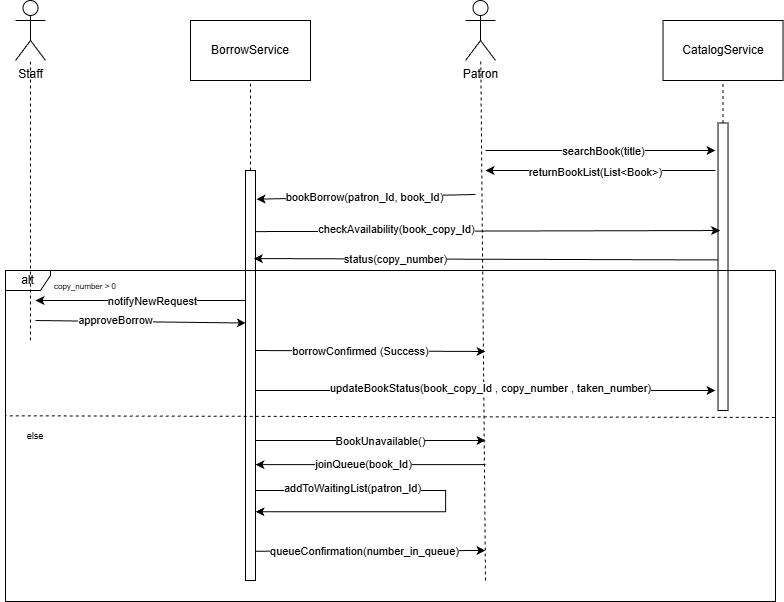

The diagram above was exported from draw.io. Its source (the exported page's mxGraphModel, read from the mxfile embedded in the PNG):
<mxGraphModel dx="1426" dy="751" grid="1" gridSize="10" guides="1" tooltips="1" connect="1" arrows="1" fold="1" page="1" pageScale="1" pageWidth="850" pageHeight="1100" math="0" shadow="0">
  <root>
    <mxCell id="0" />
    <mxCell id="1" parent="0" />
    <mxCell id="o2LesBfWcJlRX0HJ0eul-1" parent="1" style="shape=umlActor;verticalLabelPosition=bottom;verticalAlign=top;html=1;outlineConnect=0;" value="Patron" vertex="1">
      <mxGeometry height="60" width="30" x="510" y="70" as="geometry" />
    </mxCell>
    <mxCell id="o2LesBfWcJlRX0HJ0eul-2" parent="1" style="shape=umlActor;verticalLabelPosition=bottom;verticalAlign=top;html=1;outlineConnect=0;" value="Staff" vertex="1">
      <mxGeometry height="60" width="30" x="60" y="70" as="geometry" />
    </mxCell>
    <mxCell id="o2LesBfWcJlRX0HJ0eul-55" edge="1" parent="1" source="o2LesBfWcJlRX0HJ0eul-58" style="endArrow=none;dashed=1;html=1;rounded=0;exitX=0.5;exitY=0;exitDx=0;exitDy=0;entryX=0.5;entryY=1;entryDx=0;entryDy=0;" target="bhkKTq3p-t_2RSyea91Z-10" value="">
      <mxGeometry height="50" relative="1" width="50" as="geometry">
        <mxPoint x="492.52" y="360" as="sourcePoint" />
        <mxPoint x="602.52" y="120" as="targetPoint" />
      </mxGeometry>
    </mxCell>
    <mxCell id="o2LesBfWcJlRX0HJ0eul-58" parent="1" style="rounded=0;whiteSpace=wrap;html=1;" value="" vertex="1">
      <mxGeometry height="287.5" width="10" x="762.52" y="192.5" as="geometry" />
    </mxCell>
    <mxCell id="bhkKTq3p-t_2RSyea91Z-10" parent="1" style="rounded=0;whiteSpace=wrap;html=1;" value="CatalogService" vertex="1">
      <mxGeometry height="60" width="120" x="707.52" y="90" as="geometry" />
    </mxCell>
    <mxCell id="bhkKTq3p-t_2RSyea91Z-13" parent="1" style="rounded=0;whiteSpace=wrap;html=1;" value="BorrowService" vertex="1">
      <mxGeometry height="60" width="120" x="235" y="90" as="geometry" />
    </mxCell>
    <mxCell id="bhkKTq3p-t_2RSyea91Z-14" edge="1" parent="1" source="bhkKTq3p-t_2RSyea91Z-15" style="endArrow=none;dashed=1;html=1;rounded=0;entryX=0.5;entryY=1;entryDx=0;entryDy=0;" target="bhkKTq3p-t_2RSyea91Z-13" value="">
      <mxGeometry height="50" relative="1" width="50" as="geometry">
        <mxPoint x="530" y="210" as="sourcePoint" />
        <mxPoint x="490" y="260" as="targetPoint" />
      </mxGeometry>
    </mxCell>
    <mxCell id="bhkKTq3p-t_2RSyea91Z-15" parent="1" style="rounded=0;whiteSpace=wrap;html=1;" value="" vertex="1">
      <mxGeometry height="410" width="10" x="290" y="240" as="geometry" />
    </mxCell>
    <mxCell id="bhkKTq3p-t_2RSyea91Z-16" edge="1" parent="1" style="endArrow=classic;html=1;rounded=0;" value="">
      <mxGeometry height="50" relative="1" width="50" as="geometry">
        <mxPoint x="530" y="220" as="sourcePoint" />
        <mxPoint x="760" y="220" as="targetPoint" />
      </mxGeometry>
    </mxCell>
    <mxCell id="bhkKTq3p-t_2RSyea91Z-18" connectable="0" parent="bhkKTq3p-t_2RSyea91Z-16" style="edgeLabel;html=1;align=center;verticalAlign=middle;resizable=0;points=[];" value="searchBook(title)" vertex="1">
      <mxGeometry relative="1" x="-0.1655" as="geometry">
        <mxPoint x="21" as="offset" />
      </mxGeometry>
    </mxCell>
    <mxCell id="bhkKTq3p-t_2RSyea91Z-19" edge="1" parent="1" style="endArrow=classic;html=1;rounded=0;" value="">
      <mxGeometry height="50" relative="1" width="50" as="geometry">
        <mxPoint x="760" y="240" as="sourcePoint" />
        <mxPoint x="530" y="240" as="targetPoint" />
      </mxGeometry>
    </mxCell>
    <mxCell id="bhkKTq3p-t_2RSyea91Z-20" connectable="0" parent="bhkKTq3p-t_2RSyea91Z-19" style="edgeLabel;html=1;align=center;verticalAlign=middle;resizable=0;points=[];" value="returnBookList(List&amp;lt;Book&amp;gt;)" vertex="1">
      <mxGeometry relative="1" x="0.0502" y="1" as="geometry">
        <mxPoint as="offset" />
      </mxGeometry>
    </mxCell>
    <mxCell id="bhkKTq3p-t_2RSyea91Z-22" edge="1" parent="1" style="endArrow=classic;html=1;rounded=0;entryX=1.1;entryY=0.07;entryDx=0;entryDy=0;entryPerimeter=0;" target="bhkKTq3p-t_2RSyea91Z-15" value="">
      <mxGeometry height="50" relative="1" width="50" as="geometry">
        <mxPoint x="520" y="264" as="sourcePoint" />
        <mxPoint x="302" y="273" as="targetPoint" />
      </mxGeometry>
    </mxCell>
    <mxCell id="bhkKTq3p-t_2RSyea91Z-24" connectable="0" parent="bhkKTq3p-t_2RSyea91Z-22" style="edgeLabel;html=1;align=center;verticalAlign=middle;resizable=0;points=[];" value="bookBorrow(patron_Id, book_Id)" vertex="1">
      <mxGeometry relative="1" x="0.0255" as="geometry">
        <mxPoint as="offset" />
      </mxGeometry>
    </mxCell>
    <mxCell id="bhkKTq3p-t_2RSyea91Z-26" edge="1" parent="1" source="bhkKTq3p-t_2RSyea91Z-15" style="endArrow=classic;html=1;rounded=0;entryX=0.207;entryY=0.374;entryDx=0;entryDy=0;entryPerimeter=0;exitX=1.005;exitY=0.149;exitDx=0;exitDy=0;exitPerimeter=0;" target="o2LesBfWcJlRX0HJ0eul-58" value="">
      <mxGeometry height="50" relative="1" width="50" as="geometry">
        <mxPoint x="300.38" y="289.91" as="sourcePoint" />
        <mxPoint x="762.5200000000001" y="369.9975000000001" as="targetPoint" />
      </mxGeometry>
    </mxCell>
    <mxCell id="bhkKTq3p-t_2RSyea91Z-28" connectable="0" parent="bhkKTq3p-t_2RSyea91Z-26" style="edgeLabel;html=1;align=center;verticalAlign=middle;resizable=0;points=[];" value="checkAvailability(book_copy_Id)" vertex="1">
      <mxGeometry relative="1" x="-0.0681" y="2" as="geometry">
        <mxPoint x="-76" as="offset" />
      </mxGeometry>
    </mxCell>
    <mxCell id="bhkKTq3p-t_2RSyea91Z-29" edge="1" parent="1" style="endArrow=classic;html=1;rounded=0;entryX=0.907;entryY=0.712;entryDx=0;entryDy=0;entryPerimeter=0;exitX=0.069;exitY=0.726;exitDx=0;exitDy=0;exitPerimeter=0;" value="">
      <mxGeometry height="50" relative="1" width="50" as="geometry">
        <mxPoint x="762.52" y="329.43999999999994" as="sourcePoint" />
        <mxPoint x="298.37999999999994" y="328.06999999999994" as="targetPoint" />
      </mxGeometry>
    </mxCell>
    <mxCell id="bhkKTq3p-t_2RSyea91Z-31" connectable="0" parent="bhkKTq3p-t_2RSyea91Z-29" style="edgeLabel;html=1;align=center;verticalAlign=middle;resizable=0;points=[];" value="status(copy_number)" vertex="1">
      <mxGeometry relative="1" x="0.2829" y="-1" as="geometry">
        <mxPoint x="-25" y="1" as="offset" />
      </mxGeometry>
    </mxCell>
    <mxCell id="bhkKTq3p-t_2RSyea91Z-30" parent="1" style="shape=umlFrame;whiteSpace=wrap;html=1;pointerEvents=0;width=45;height=20;" value="alt" vertex="1">
      <mxGeometry height="331" width="770" x="50" y="340" as="geometry" />
    </mxCell>
    <mxCell id="bhkKTq3p-t_2RSyea91Z-32" edge="1" parent="1" source="bhkKTq3p-t_2RSyea91Z-30" style="endArrow=none;dashed=1;html=1;rounded=0;entryX=0.001;entryY=0.439;entryDx=0;entryDy=0;exitX=0.999;exitY=0.444;exitDx=0;exitDy=0;exitPerimeter=0;entryPerimeter=0;" target="bhkKTq3p-t_2RSyea91Z-30" value="">
      <mxGeometry height="50" relative="1" width="50" as="geometry">
        <mxPoint x="796" y="463" as="sourcePoint" />
        <mxPoint x="232.5" y="419.11250000000007" as="targetPoint" />
      </mxGeometry>
    </mxCell>
    <mxCell id="bhkKTq3p-t_2RSyea91Z-33" parent="1" style="text;html=1;whiteSpace=wrap;strokeColor=none;fillColor=none;align=center;verticalAlign=middle;rounded=0;fontSize=9;" value="&amp;nbsp; &amp;nbsp; else" vertex="1">
      <mxGeometry height="30" width="60" x="45" y="490.5" as="geometry" />
    </mxCell>
    <mxCell id="bhkKTq3p-t_2RSyea91Z-34" parent="1" style="text;html=1;whiteSpace=wrap;strokeColor=none;fillColor=none;align=center;verticalAlign=middle;rounded=0;" value="&lt;font style=&quot;font-size: 8px;&quot;&gt;copy_number &amp;gt; 0&lt;/font&gt;" vertex="1">
      <mxGeometry height="30" width="140" x="60" y="340" as="geometry" />
    </mxCell>
    <mxCell id="bhkKTq3p-t_2RSyea91Z-38" edge="1" parent="1" style="endArrow=classic;html=1;rounded=0;endFill=1;startArrow=none;startFill=0;" value="">
      <mxGeometry height="50" relative="1" width="50" as="geometry">
        <mxPoint x="289.99999999999994" y="370" as="sourcePoint" />
        <mxPoint x="80" y="370" as="targetPoint" />
      </mxGeometry>
    </mxCell>
    <mxCell id="bhkKTq3p-t_2RSyea91Z-39" connectable="0" parent="bhkKTq3p-t_2RSyea91Z-38" style="edgeLabel;html=1;align=center;verticalAlign=middle;resizable=0;points=[];" value="notifyNewRequest" vertex="1">
      <mxGeometry relative="1" x="0.1846" as="geometry">
        <mxPoint x="30" as="offset" />
      </mxGeometry>
    </mxCell>
    <mxCell id="bhkKTq3p-t_2RSyea91Z-40" edge="1" parent="1" style="endArrow=none;dashed=1;html=1;rounded=0;" target="o2LesBfWcJlRX0HJ0eul-1" value="">
      <mxGeometry height="50" relative="1" width="50" as="geometry">
        <mxPoint x="530" y="650" as="sourcePoint" />
        <mxPoint x="520" y="220" as="targetPoint" />
      </mxGeometry>
    </mxCell>
    <mxCell id="bhkKTq3p-t_2RSyea91Z-41" edge="1" parent="1" style="endArrow=none;html=1;rounded=0;entryX=1.12;entryY=0.592;entryDx=0;entryDy=0;entryPerimeter=0;startArrow=classic;startFill=1;endFill=0;" value="">
      <mxGeometry height="50" relative="1" width="50" as="geometry">
        <mxPoint x="530" y="510" as="sourcePoint" />
        <mxPoint x="300" y="510" as="targetPoint" />
      </mxGeometry>
    </mxCell>
    <mxCell id="bhkKTq3p-t_2RSyea91Z-42" connectable="0" parent="bhkKTq3p-t_2RSyea91Z-41" style="edgeLabel;html=1;align=center;verticalAlign=middle;resizable=0;points=[];" value="BookUnavailable()" vertex="1">
      <mxGeometry relative="1" x="0.1846" as="geometry">
        <mxPoint x="30" as="offset" />
      </mxGeometry>
    </mxCell>
    <mxCell id="bhkKTq3p-t_2RSyea91Z-43" edge="1" parent="1" style="endArrow=classic;html=1;rounded=0;" value="">
      <mxGeometry height="50" relative="1" width="50" as="geometry">
        <mxPoint x="530" y="534.16" as="sourcePoint" />
        <mxPoint x="300" y="534.16" as="targetPoint" />
      </mxGeometry>
    </mxCell>
    <mxCell id="bhkKTq3p-t_2RSyea91Z-45" connectable="0" parent="bhkKTq3p-t_2RSyea91Z-43" style="edgeLabel;html=1;align=center;verticalAlign=middle;resizable=0;points=[];" value="joinQueue(book_Id)" vertex="1">
      <mxGeometry relative="1" x="0.0659" y="-1" as="geometry">
        <mxPoint as="offset" />
      </mxGeometry>
    </mxCell>
    <mxCell id="bhkKTq3p-t_2RSyea91Z-46" edge="1" parent="1" style="edgeStyle=orthogonalEdgeStyle;rounded=0;orthogonalLoop=1;jettySize=auto;html=1;entryX=0.986;entryY=0.879;entryDx=0;entryDy=0;entryPerimeter=0;">
      <mxGeometry relative="1" as="geometry">
        <Array as="points">
          <mxPoint x="490.14" y="559.97" />
          <mxPoint x="490.14" y="580.97" />
        </Array>
        <mxPoint x="300.14" y="559.9985714285714" as="sourcePoint" />
        <mxPoint x="300.0000000000001" y="581.25" as="targetPoint" />
      </mxGeometry>
    </mxCell>
    <mxCell id="bhkKTq3p-t_2RSyea91Z-48" connectable="0" parent="bhkKTq3p-t_2RSyea91Z-46" style="edgeLabel;html=1;align=center;verticalAlign=middle;resizable=0;points=[];" value="addToWaitingList(patron_Id)" vertex="1">
      <mxGeometry relative="1" x="-0.5231" y="2" as="geometry">
        <mxPoint as="offset" />
      </mxGeometry>
    </mxCell>
    <mxCell id="bhkKTq3p-t_2RSyea91Z-49" edge="1" parent="1" style="endArrow=classic;html=1;rounded=0;exitX=0.838;exitY=0.624;exitDx=0;exitDy=0;exitPerimeter=0;" value="">
      <mxGeometry height="50" relative="1" width="50" as="geometry">
        <mxPoint x="300.0000000000001" y="620.7199999999998" as="sourcePoint" />
        <mxPoint x="530" y="620" as="targetPoint" />
      </mxGeometry>
    </mxCell>
    <mxCell id="bhkKTq3p-t_2RSyea91Z-50" connectable="0" parent="bhkKTq3p-t_2RSyea91Z-49" style="edgeLabel;html=1;align=center;verticalAlign=middle;resizable=0;points=[];" value="queueConfirmation(number_in_queue)" vertex="1">
      <mxGeometry relative="1" x="-0.1629" y="2" as="geometry">
        <mxPoint x="13" y="2" as="offset" />
      </mxGeometry>
    </mxCell>
    <mxCell id="kkm8d2LZaZ5JKvLeKZi5-4" edge="1" parent="1" style="endArrow=classic;html=1;rounded=0;exitX=1.1;exitY=0.903;exitDx=0;exitDy=0;exitPerimeter=0;entryX=0.129;entryY=0.351;entryDx=0;entryDy=0;entryPerimeter=0;" value="">
      <mxGeometry height="50" relative="1" width="50" as="geometry">
        <mxPoint x="80" y="390" as="sourcePoint" />
        <mxPoint x="290.28999999999996" y="392.52" as="targetPoint" />
      </mxGeometry>
    </mxCell>
    <mxCell id="kkm8d2LZaZ5JKvLeKZi5-5" connectable="0" parent="kkm8d2LZaZ5JKvLeKZi5-4" style="edgeLabel;html=1;align=center;verticalAlign=middle;resizable=0;points=[];" value="approveBorrow" vertex="1">
      <mxGeometry relative="1" x="-0.2502" y="1" as="geometry">
        <mxPoint as="offset" />
      </mxGeometry>
    </mxCell>
    <mxCell id="kkm8d2LZaZ5JKvLeKZi5-8" edge="1" parent="1" style="endArrow=classic;html=1;rounded=0;exitX=0.986;exitY=0.357;exitDx=0;exitDy=0;exitPerimeter=0;" value="">
      <mxGeometry height="50" relative="1" width="50" as="geometry">
        <mxPoint x="299.9999999999999" y="419.99999999999994" as="sourcePoint" />
        <mxPoint x="530" y="421" as="targetPoint" />
      </mxGeometry>
    </mxCell>
    <mxCell id="kkm8d2LZaZ5JKvLeKZi5-10" connectable="0" parent="kkm8d2LZaZ5JKvLeKZi5-8" style="edgeLabel;html=1;align=center;verticalAlign=middle;resizable=0;points=[];" value="borrowConfirmed (Success)" vertex="1">
      <mxGeometry relative="1" x="-0.0862" as="geometry">
        <mxPoint as="offset" />
      </mxGeometry>
    </mxCell>
    <mxCell id="kkm8d2LZaZ5JKvLeKZi5-13" edge="1" parent="1" style="endArrow=none;dashed=1;html=1;rounded=0;" target="o2LesBfWcJlRX0HJ0eul-2" value="">
      <mxGeometry height="50" relative="1" width="50" as="geometry">
        <mxPoint x="75" y="410" as="sourcePoint" />
        <mxPoint x="290" y="310" as="targetPoint" />
      </mxGeometry>
    </mxCell>
    <mxCell id="kkm8d2LZaZ5JKvLeKZi5-16" edge="1" parent="1" style="endArrow=classic;html=1;rounded=0;" value="">
      <mxGeometry height="50" relative="1" width="50" as="geometry">
        <mxPoint x="300" y="460" as="sourcePoint" />
        <mxPoint x="760" y="460" as="targetPoint" />
      </mxGeometry>
    </mxCell>
    <mxCell id="kkm8d2LZaZ5JKvLeKZi5-18" connectable="0" parent="kkm8d2LZaZ5JKvLeKZi5-16" style="edgeLabel;html=1;align=center;verticalAlign=middle;resizable=0;points=[];" value="updateBookStatus(book_copy_Id , copy_number , taken_number)" vertex="1">
      <mxGeometry relative="1" x="0.0175" y="3" as="geometry">
        <mxPoint as="offset" />
      </mxGeometry>
    </mxCell>
  </root>
</mxGraphModel>